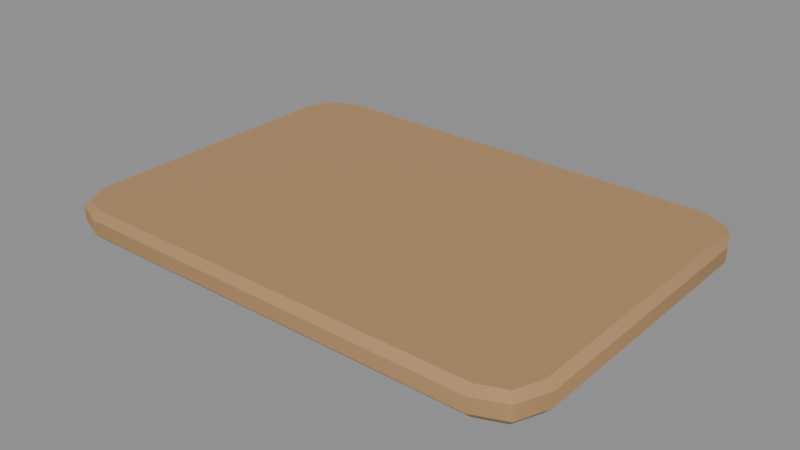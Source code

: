 # Source: tabla_picar.blend  (saved by Blender 5.3.31; exported with 4.5.12 LTS)
import bpy
from mathutils import Matrix  # noqa: F401  (used for matrix-valued properties, if any)

bpy.ops.wm.read_factory_settings(use_empty=True)
scene = bpy.context.scene
scene.name = 'Scene'

# ---- materials (node trees are filled in below, after node groups)
mat_m_maderaclara = bpy.data.materials.new('M_MaderaClara')
mat_m_maderaclara.diffuse_color = (0.4452, 0.2623, 0.1195, 1.0)

# ---- material node trees
mat_m_maderaclara.use_nodes = True; mat_m_maderaclara.node_tree.nodes.clear()
_N = mat_m_maderaclara.node_tree.nodes; _L = mat_m_maderaclara.node_tree.links
n0 = _N.new('ShaderNodeBsdfPrincipled'); n0.name = 'Principled BSDF'; n0.location = (-200, 100)
n0.inputs[0].default_value = (0.4452, 0.2623, 0.1195, 1.0)
n0.inputs[2].default_value = 0.8
n0.inputs[10].default_value = 0.005
n1 = _N.new('ShaderNodeOutputMaterial'); n1.name = 'Material Output'; n1.location = (200, 100)
_L.new(n0.outputs[0], n1.inputs[0])
n1.is_active_output = True

# ---- meshes
me_tabla_picar = bpy.data.meshes.new('tabla_picar')
me_tabla_picar.from_pydata([(0.17, -0.095, -0.01), (0.1627, -0.1127, -0.01), (0.145, -0.12, -0.01), (-0.145, -0.12, -0.01), (-0.1627, -0.1127, -0.01), (-0.17, -0.095, -0.01), (-0.17, 0.095, -0.01), (-0.1627, 0.1127, -0.01), (-0.145, 0.12, -0.01), (0.145, 0.12, -0.01), (0.1627, 0.1127, -0.01), (0.17, 0.095, -0.01), (0.175, -0.095, -0.005), (0.1662, -0.1162, -0.005), (0.145, -0.125, -0.005), (-0.145, -0.125, -0.005), (-0.1662, -0.1162, -0.005), (-0.175, -0.095, -0.005), (-0.175, 0.095, -0.005), (-0.1662, 0.1162, -0.005), (-0.145, 0.125, -0.005), (0.145, 0.125, -0.005), (0.1662, 0.1162, -0.005), (0.175, 0.095, -0.005), (0.175, -0.095, 0.005), (0.1662, -0.1162, 0.005), (0.145, -0.125, 0.005), (-0.145, -0.125, 0.005), (-0.1662, -0.1162, 0.005), (-0.175, -0.095, 0.005), (-0.175, 0.095, 0.005), (-0.1662, 0.1162, 0.005), (-0.145, 0.125, 0.005), (0.145, 0.125, 0.005), (0.1662, 0.1162, 0.005), (0.175, 0.095, 0.005), (0.17, -0.095, 0.01), (0.1627, -0.1127, 0.01), (0.145, -0.12, 0.01), (-0.145, -0.12, 0.01), (-0.1627, -0.1127, 0.01), (-0.17, -0.095, 0.01), (-0.17, 0.095, 0.01), (-0.1627, 0.1127, 0.01), (-0.145, 0.12, 0.01), (0.145, 0.12, 0.01), (0.1627, 0.1127, 0.01), (0.17, 0.095, 0.01)], [], [(0, 12, 13, 1), (1, 13, 14, 2), (2, 14, 15, 3), (3, 15, 16, 4), (4, 16, 17, 5), (5, 17, 18, 6), (6, 18, 19, 7), (7, 19, 20, 8), (8, 20, 21, 9), (9, 21, 22, 10), (10, 22, 23, 11), (11, 23, 12, 0), (12, 24, 25, 13), (13, 25, 26, 14), (14, 26, 27, 15), (15, 27, 28, 16), (16, 28, 29, 17), (17, 29, 30, 18), (18, 30, 31, 19), (19, 31, 32, 20), (20, 32, 33, 21), (21, 33, 34, 22), (22, 34, 35, 23), (23, 35, 24, 12), (24, 36, 37, 25), (25, 37, 38, 26), (26, 38, 39, 27), (27, 39, 40, 28), (28, 40, 41, 29), (29, 41, 42, 30), (30, 42, 43, 31), (31, 43, 44, 32), (32, 44, 45, 33), (33, 45, 46, 34), (34, 46, 47, 35), (35, 47, 36, 24), (0, 1, 2, 3, 4, 5, 6, 7, 8, 9, 10, 11), (47, 46, 45, 44, 43, 42, 41, 40, 39, 38, 37, 36)])
me_tabla_picar.polygons.foreach_set('use_smooth', [True] * 38)
_k = set([(0, 1), (0, 11), (1, 2), (1, 13), (2, 3), (3, 4), (4, 5), (4, 16), (5, 6), (6, 7), (7, 8), (7, 19), (8, 9), (9, 10), (10, 11), (10, 22), (12, 13), (12, 23), (13, 14), (13, 25), (14, 15), (15, 16), (16, 17), (16, 28), (17, 18), (18, 19), (19, 20), (19, 31), (20, 21), (21, 22), (22, 23), (22, 34), (24, 25), (24, 35), (25, 26), (25, 37), (26, 27), (27, 28), (28, 29), (28, 40), (29, 30), (30, 31), (31, 32), (31, 43), (32, 33), (33, 34), (34, 35), (34, 46), (36, 37), (36, 47), (37, 38), (38, 39), (39, 40), (40, 41), (41, 42), (42, 43), (43, 44), (44, 45), (45, 46), (46, 47)])
me_tabla_picar.attributes.new('sharp_edge', 'BOOLEAN', 'EDGE').data.foreach_set('value', [ (min(e.vertices), max(e.vertices)) in _k for e in me_tabla_picar.edges])
me_tabla_picar.materials.append(mat_m_maderaclara)
me_tabla_picar.update()

# ---- objects
ob_tabla_picar = bpy.data.objects.new('tabla_picar', me_tabla_picar)

# ---- transforms, parenting, visibility, modifiers, constraints
ob_tabla_picar.location = (0.0, 0.0, 0.0)

# ---- collection membership
scene.collection.objects.link(ob_tabla_picar)

# ---- scene / render settings (as saved in the file)
scene.frame_start = 1; scene.frame_end = 250; scene.frame_set(1)
scene.render.engine = 'BLENDER_EEVEE_NEXT'
scene.render.bake_bias = 0.0
scene.render.bake_samples = 0
scene.render.compositor_device = 'GPU'
scene.eevee.use_volume_custom_range = False
scene.eevee.fast_gi_thickness_near = 0.1
scene.eevee.fast_gi_thickness_far = 0.0
scene.eevee.ray_tracing_options.screen_trace_thickness = 0.1
bpy.context.view_layer.update()

# ---- added for rendering (the .blend has no active camera and no usable light): camera, sun + grey world if the file has none
cam_auto = bpy.data.cameras.new('AutoCamera')
cam_auto.lens = 50.0
cam_auto.sensor_width = 36.0
cam_auto.clip_end = 1000.0
ob_auto_camera = bpy.data.objects.new('AutoCamera', cam_auto)
scene.collection.objects.link(ob_auto_camera)
ob_auto_camera.location = (0.398384, -0.478061, 0.318707)
ob_auto_camera.rotation_euler = (1.09748, -7.21219e-08, 0.694738)
scene.camera = ob_auto_camera
light_auto_sun = bpy.data.lights.new('AutoSun', 'SUN')
light_auto_sun.energy = 3.0
light_auto_sun.angle = 0.0523599
ob_auto_sun = bpy.data.objects.new('AutoSun', light_auto_sun)
scene.collection.objects.link(ob_auto_sun)
ob_auto_sun.rotation_euler = (0.872665, 0.174533, 0.523599)
if scene.world is None:
    world_auto = bpy.data.worlds.new('AutoWorld')
    world_auto.color = (0.3, 0.3, 0.3)
    scene.world = world_auto
bpy.context.view_layer.update()
